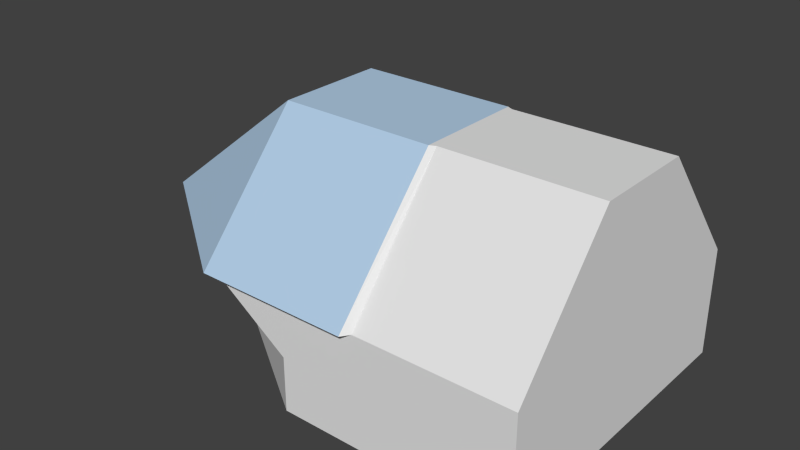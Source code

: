 # Source: cookpit.blend  (saved by Blender 2.69.0; exported with 4.5.12 LTS)
import bpy
from mathutils import Matrix  # noqa: F401  (used for matrix-valued properties, if any)

bpy.ops.wm.read_factory_settings(use_empty=True)
scene = bpy.context.scene
scene.name = 'Scene'

# ---- collections
col_collection_1 = bpy.data.collections.new('Collection 1'); scene.collection.children.link(col_collection_1)

# ---- materials (node trees are filled in below, after node groups)
mat_ship_interior = bpy.data.materials.new('Ship_Interior')
mat_ship_interior.alpha_threshold = 0.0
mat_ship_interior.use_transparent_shadow = False
mat_ship_interior.roughness = 0.5
mat_ship_interior.line_color = (0.0, 0.0, 0.0, 1.0)
mat_glass = bpy.data.materials.new('Glass')
mat_glass.alpha_threshold = 0.0
mat_glass.use_transparent_shadow = False
mat_glass.diffuse_color = (0.4506, 0.6179, 0.8, 1.0)
mat_glass.roughness = 0.5
mat_glass.line_color = (0.0, 0.0, 0.0, 1.0)

# ---- material node trees

# ---- world
world_world = bpy.data.worlds.new('World'); scene.world = world_world
world_world.color = (0.05088, 0.05088, 0.05088)
world_world.use_sun_shadow = False
world_world.sun_shadow_jitter_overblur = 0.0
world_world.cycles.sampling_method = 'MANUAL'
world_world.cycles.sample_map_resolution = 256

# ---- meshes
me_cube = bpy.data.meshes.new('Cube')
me_cube.from_pydata([(1.5, 1.0, -1.0), (1.5, -1.0, -1.0), (1.5, 1.0, -0.3), (1.5, -1.0, -0.3), (0.5, 1.0, -1.0), (0.0, 1.0, -1.0), (0.0, -1.0, -1.0), (0.5, -1.0, -1.0), (0.5, 1.0, -0.3), (-0.5, 1.0, -0.3), (-0.5, -1.0, -0.3), (0.5, -1.0, -0.3), (-1.0, 0.3333, -1.0), (-1.0, -0.3333, -1.0), (1.5, 0.3333, 0.5), (1.5, -0.3333, 0.5), (1.5, -0.3333, -1.0), (1.5, 0.3333, -1.0), (-1.5, 0.3333, -0.3), (-1.5, -0.3333, -0.3), (1.5, -0.3333, -0.3), (1.5, 0.3333, -0.3), (-0.5, 0.3333, -1.0), (-0.5, -0.3333, -1.0), (0.5, 0.3333, -1.0), (0.5, -0.3333, -1.0), (0.5, 0.3333, 0.5), (0.5, -0.3333, 0.5), (1.5, 1.0, -0.65), (1.5, -1.0, -0.65), (0.0, 1.0, -0.65), (0.5, 1.0, -0.65), (0.5, -1.0, -0.65), (0.0, -1.0, -0.65), (-1.0, -0.3333, -0.65), (-1.0, 0.3333, -0.65), (1.5, 0.3333, -0.65), (1.5, -0.3333, -0.65), (0.55, -1.0, -1.0), (0.55, -1.0, -0.3), (0.55, 1.0, -1.0), (0.55, 1.0, -0.3), (0.55, -0.3333, -1.0), (0.55, 0.3333, -1.0), (0.55, -0.3333, 0.5), (0.55, 0.3333, 0.5), (0.55, 1.0, -0.65), (0.55, -1.0, -0.65), (0.462, 1.055, -0.3), (-0.538, 1.055, -0.3), (-0.538, -1.055, -0.3), (0.462, -1.055, -0.3), (-1.538, 0.3516, -0.3), (-1.538, -0.3516, -0.3), (0.462, 0.3516, 0.5), (0.462, -0.3516, 0.5), (-0.538, 0.3516, 0.5), (-0.538, -0.3516, 0.5)], [], [(6, 23, 13), (46, 40, 0, 28), (37, 16, 1, 29), (11, 10, 50, 51), (43, 17, 0, 40), (18, 9, 49, 52), (30, 5, 4, 31), (47, 38, 7, 32), (32, 7, 6, 33), (34, 19, 10, 33), (22, 24, 4, 5), (5, 12, 22), (34, 13, 12, 35), (28, 0, 17, 36), (36, 17, 16, 37), (38, 1, 16, 42), (42, 16, 17, 43), (39, 44, 15, 3), (19, 18, 52, 53), (14, 21, 20, 15), (35, 30, 9, 18), (13, 23, 22, 12), (6, 7, 25, 23), (23, 25, 24, 22), (41, 2, 14, 45), (44, 27, 26, 45), (8, 26, 54, 48), (26, 27, 55, 54), (20, 3, 15), (21, 14, 2), (27, 11, 51, 55), (41, 46, 28, 2), (20, 37, 29, 3), (9, 30, 31, 8), (39, 47, 32, 11), (11, 32, 33, 10), (13, 34, 33, 6), (19, 34, 35, 18), (2, 28, 36, 21), (21, 36, 37, 20), (12, 5, 30, 35), (31, 4, 40, 46), (24, 43, 40, 4), (29, 1, 38, 47), (7, 38, 42, 25), (25, 42, 43, 24), (11, 27, 44, 39), (8, 41, 45, 26), (15, 44, 45, 14), (8, 31, 46, 41), (3, 29, 47, 39), (52, 49, 56), (53, 57, 50), (50, 57, 55, 51), (49, 48, 54, 56), (55, 57, 56, 54), (52, 56, 57, 53), (9, 8, 48, 49), (10, 19, 53, 50)])
me_cube.polygons.foreach_set('material_index', [0, 0, 0, 0, 0, 0, 0, 0, 0, 0, 0, 0, 0, 0, 0, 0, 0, 0, 0, 0, 0, 0, 0, 0, 0, 0, 0, 0, 0, 0, 0, 0, 0, 0, 0, 0, 0, 0, 0, 0, 0, 0, 0, 0, 0, 0, 0, 0, 0, 0, 0, 1, 1, 1, 1, 1, 1, 0, 0])
me_cube.materials.append(mat_ship_interior)
me_cube.materials.append(mat_glass)
me_cube.use_remesh_preserve_volume = False
me_cube.use_remesh_preserve_attributes = False
me_cube.use_mirror_vertex_groups = False
me_cube.update()

# ---- objects
ob_cube = bpy.data.objects.new('Cube', me_cube)

# ---- transforms, parenting, visibility, modifiers, constraints
ob_cube.location = (0.0, 0.0, 1.0)
ob_cube.lineart.crease_threshold = 0.0

# ---- collection membership
col_collection_1.objects.link(ob_cube)

# ---- scene / render settings (as saved in the file)
scene.frame_start = 1; scene.frame_end = 250; scene.frame_set(1)
scene.render.engine = 'BLENDER_EEVEE_NEXT'
scene.render.image_settings.compression = 90
scene.render.resolution_percentage = 50
scene.render.dither_intensity = 0.0
scene.cycles.use_denoising = False
scene.cycles.samples = 10
scene.cycles.sampling_pattern = 'TABULATED_SOBOL'
scene.cycles.light_sampling_threshold = 0.0
scene.cycles.use_adaptive_sampling = False
scene.cycles.use_light_tree = False
scene.cycles.blur_glossy = 0.0
scene.cycles.volume_bounces = 1
scene.cycles.pixel_filter_type = 'GAUSSIAN'
scene.cycles.sample_clamp_indirect = 0.0
scene.view_settings.view_transform = 'Standard'
bpy.context.view_layer.update()

# ---- added for rendering (the .blend has no active camera and no usable light): camera, sun
cam_auto = bpy.data.cameras.new('AutoCamera')
cam_auto.lens = 50.0
cam_auto.sensor_width = 36.0
cam_auto.clip_end = 1000.0
ob_auto_camera = bpy.data.objects.new('AutoCamera', cam_auto)
scene.collection.objects.link(ob_auto_camera)
ob_auto_camera.location = (3.67376, -4.43131, 3.7042)
ob_auto_camera.rotation_euler = (1.09748, -7.21219e-08, 0.694738)
scene.camera = ob_auto_camera
light_auto_sun = bpy.data.lights.new('AutoSun', 'SUN')
light_auto_sun.energy = 3.0
light_auto_sun.angle = 0.0523599
ob_auto_sun = bpy.data.objects.new('AutoSun', light_auto_sun)
scene.collection.objects.link(ob_auto_sun)
ob_auto_sun.rotation_euler = (0.872665, 0.174533, 0.523599)
bpy.context.view_layer.update()
